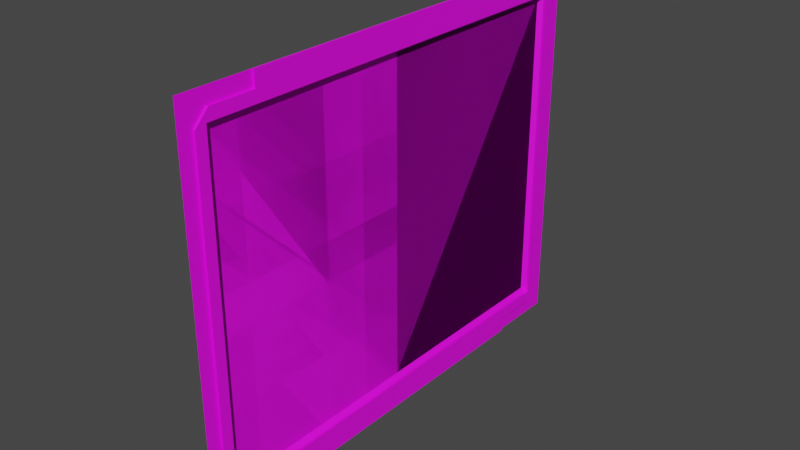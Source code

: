 # Source: screen.blend  (saved by Blender 3.1.7; exported with 4.5.12 LTS)
import bpy
from mathutils import Matrix  # noqa: F401  (used for matrix-valued properties, if any)

bpy.ops.wm.read_factory_settings(use_empty=True)
scene = bpy.context.scene
scene.name = 'Scene'

# ---- collections
col_collection = bpy.data.collections.new('Collection'); scene.collection.children.link(col_collection)

# ---- images (referenced by path relative to the original .blend; pixels are not part of the script)
import os
ASSET_DIR = os.environ.get("B2B_ASSET_DIR", "")  # directory of the original .blend (textures are referenced by path, not embedded)
HERE = os.path.dirname(os.path.abspath(__file__))  # packed textures are extracted next to this script under _unpacked/

def load_image(name, relpath, width, height, colorspace="sRGB"):
    """Load a texture the original file referenced (path relative to the .blend, or extracted next to this script)."""
    p = next((c for c in (os.path.join(HERE, relpath), os.path.join(ASSET_DIR, relpath)) if relpath and os.path.exists(c)), "")
    if p:
        img = bpy.data.images.load(p, check_existing=True)
        img.name = name
    else:  # same state as the original file: an image datablock whose file is absent (Cycles renders it pink)
        img = bpy.data.images.new(name, width, height)
        img.source = "FILE"
        img.filepath = "//" + (relpath or name)
    img.colorspace_settings.name = colorspace
    return img
img_frame_png = load_image('frame.png', 'frame.png', 1024, 1024, 'sRGB')
img_tex_wide_png = load_image('tex-wide.png', 'tex-wide.png', 1024, 1024, 'sRGB')
img_tex_narrow_png = load_image('tex-narrow.png', 'tex-narrow.png', 1024, 1024, 'sRGB')

# ---- materials (node trees are filled in below, after node groups)
mat_frame = bpy.data.materials.new('frame')
mat_frame.use_transparent_shadow = False
mat_screen_wide = bpy.data.materials.new('screen.wide')
mat_screen_wide.use_transparent_shadow = False
mat_screen_narrow = bpy.data.materials.new('screen.narrow')
mat_screen_narrow.use_transparent_shadow = False

# ---- material node trees
mat_frame.use_nodes = True; mat_frame.node_tree.nodes.clear()
_N = mat_frame.node_tree.nodes; _L = mat_frame.node_tree.links
n0 = _N.new('ShaderNodeBsdfPrincipled'); n0.name = 'Principled BSDF'; n0.location = (10, 300)
n0.distribution = 'GGX'
n0.subsurface_method = 'RANDOM_WALK_SKIN'
n0.inputs[3].default_value = 1.45
n0.inputs[27].default_value = (0.0, 0.0, 0.0, 1.0)
n0.inputs[28].default_value = 1.0
n1 = _N.new('ShaderNodeOutputMaterial'); n1.name = 'Material Output'; n1.location = (300, 300)
n2 = _N.new('ShaderNodeTexImage'); n2.name = 'Image Texture'; n2.location = (-280, 275)
n2.image = img_frame_png
_L.new(n0.outputs[0], n1.inputs[0])
_L.new(n2.outputs[0], n0.inputs[0])
n1.is_active_output = True
mat_screen_wide.use_nodes = True; mat_screen_wide.node_tree.nodes.clear()
_N = mat_screen_wide.node_tree.nodes; _L = mat_screen_wide.node_tree.links
n0 = _N.new('ShaderNodeBsdfPrincipled'); n0.name = 'Principled BSDF'; n0.location = (10, 300)
n0.distribution = 'GGX'
n0.subsurface_method = 'RANDOM_WALK_SKIN'
n0.inputs[3].default_value = 1.45
n0.inputs[27].default_value = (0.0, 0.0, 0.0, 1.0)
n0.inputs[28].default_value = 1.0
n1 = _N.new('ShaderNodeOutputMaterial'); n1.name = 'Material Output'; n1.location = (300, 300)
n2 = _N.new('ShaderNodeTexImage'); n2.name = 'Image Texture'; n2.location = (-280, 275)
n2.image = img_tex_wide_png
_L.new(n0.outputs[0], n1.inputs[0])
_L.new(n2.outputs[0], n0.inputs[0])
n1.is_active_output = True
mat_screen_narrow.use_nodes = True; mat_screen_narrow.node_tree.nodes.clear()
_N = mat_screen_narrow.node_tree.nodes; _L = mat_screen_narrow.node_tree.links
n0 = _N.new('ShaderNodeBsdfPrincipled'); n0.name = 'Principled BSDF'; n0.location = (10, 300)
n0.distribution = 'GGX'
n0.subsurface_method = 'RANDOM_WALK_SKIN'
n0.inputs[3].default_value = 1.45
n0.inputs[27].default_value = (0.0, 0.0, 0.0, 1.0)
n0.inputs[28].default_value = 1.0
n1 = _N.new('ShaderNodeOutputMaterial'); n1.name = 'Material Output'; n1.location = (300, 300)
n2 = _N.new('ShaderNodeTexImage'); n2.name = 'Image Texture'; n2.location = (-280, 275)
n2.image = img_tex_narrow_png
_L.new(n0.outputs[0], n1.inputs[0])
_L.new(n2.outputs[0], n0.inputs[0])
n1.is_active_output = True

# ---- world
world_world = bpy.data.worlds.new('World'); scene.world = world_world
world_world.use_nodes = True; world_world.node_tree.nodes.clear()
_N = world_world.node_tree.nodes; _L = world_world.node_tree.links
n0 = _N.new('ShaderNodeOutputWorld'); n0.name = 'World Output'; n0.location = (300, 300)
n1 = _N.new('ShaderNodeBackground'); n1.name = 'Background'; n1.location = (10, 300)
n1.inputs[0].default_value = (0.05088, 0.05088, 0.05088, 1.0)
_L.new(n1.outputs[0], n0.inputs[0])
n0.is_active_output = True
world_world.color = (0.05088, 0.05088, 0.05088)
world_world.use_sun_shadow = False
world_world.sun_shadow_jitter_overblur = 0.0

# ---- meshes
me_plane_001 = bpy.data.meshes.new('Plane.001')
me_plane_001.from_pydata([(1.0, -1.0, 0.003807), (1.0, 1.0, 0.003807), (0.8802, -0.8394, -4.583e-13), (0.8802, 0.8394, -2.182e-11), (0.8958, 0.8603, 0.003807), (0.8958, -0.8603, 0.003807), (-4.768e-07, -0.8603, 0.003807), (-5.96e-07, 0.8394, -2.173e-11), (0.0, -1.0, 0.003807), (-5.96e-07, -0.8394, -1.403e-13), (-5.364e-07, 0.8603, 0.003807), (0.0, 1.0, 0.003807), (0.9131, -0.8835, 0.003807), (0.6977, 1.0, 0.003807), (0.6962, -1.0, 0.003807), (0.9167, 0.8883, 0.003807), (0.9406, -0.8481, 0.003807), (0.9406, 0.858, 0.003807), (0.6962, -0.9212, 0.003807), (0.8838, -0.9212, 0.003807), (0.8902, 0.9218, 0.003807), (0.6977, 0.9218, 0.003807), (-1.0, -1.0, 0.003807), (-1.0, 1.0, 0.003807), (-0.8802, -0.8394, -4.579e-13), (-0.8802, 0.8394, -2.182e-11), (-0.8958, 0.8603, 0.003807), (-0.8958, -0.8603, 0.003807), (4.768e-07, -0.8603, 0.003807), (5.96e-07, 0.8394, -2.173e-11), (7.13e-15, -1.0, 0.003807), (5.96e-07, -0.8394, -1.396e-13), (5.364e-07, 0.8603, 0.003807), (-7.081e-15, 1.0, 0.003807), (-0.9131, -0.8835, 0.003807), (-0.6977, 1.0, 0.003807), (-0.6962, -1.0, 0.003807), (-0.9167, 0.8883, 0.003807), (-0.9406, -0.8481, 0.003807), (-0.9406, 0.858, 0.003807), (-0.6962, -0.9212, 0.003807), (-0.8838, -0.9212, 0.003807), (-0.8902, 0.9218, 0.003807), (-0.6977, 0.9218, 0.003807), (0.8958, -0.8603, 0.00571), (0.8958, 0.8603, 0.00571), (-4.768e-07, -0.8603, 0.00571), (-5.364e-07, 0.8603, 0.00571), (0.6977, 1.0, 0.00571), (-4.267e-17, 1.0, 0.00571), (-4.267e-17, -1.0, 0.00571), (0.9131, -0.8835, 0.00571), (0.6962, -1.0, 0.00571), (0.9167, 0.8883, 0.00571), (0.9406, -0.8481, 0.00571), (0.9406, 0.858, 0.00571), (0.6962, -0.9212, 0.00571), (0.8838, -0.9212, 0.00571), (0.8902, 0.9218, 0.00571), (0.6977, 0.9218, 0.00571), (-0.8958, -0.8603, 0.00571), (-0.8958, 0.8603, 0.00571), (4.768e-07, -0.8603, 0.00571), (5.364e-07, 0.8603, 0.00571), (-0.6977, 1.0, 0.00571), (-7.124e-15, 1.0, 0.00571), (7.087e-15, -1.0, 0.00571), (-0.9131, -0.8835, 0.00571), (-0.6962, -1.0, 0.00571), (-0.9167, 0.8883, 0.00571), (-0.9406, -0.8481, 0.00571), (-0.9406, 0.858, 0.00571), (-0.6962, -0.9212, 0.00571), (-0.8838, -0.9212, 0.00571), (-0.8902, 0.9218, 0.00571), (-0.6977, 0.9218, 0.00571)], [], [(0, 12, 19, 18, 14), (1, 15, 17, 16, 12, 0), (4, 10, 7, 3), (5, 4, 3, 2), (9, 6, 5, 2), (36, 40, 72, 68), (20, 21, 59, 58), (32, 26, 61, 63), (13, 21, 20, 15, 1), (22, 34, 41, 40, 36), (23, 37, 39, 38, 34, 22), (26, 32, 29, 25), (27, 26, 25, 24), (31, 28, 27, 24), (39, 37, 69, 71), (15, 20, 58, 53), (38, 39, 71, 70), (35, 43, 42, 37, 23), (49, 47, 45, 53, 58, 59, 48), (51, 54, 55, 53, 45, 44), (52, 56, 57, 51, 44, 46, 50), (65, 63, 61, 69, 74, 75, 64), (67, 70, 71, 69, 61, 60), (68, 72, 73, 67, 60, 62, 66), (35, 33, 65, 64), (21, 13, 48, 59), (40, 41, 73, 72), (11, 10, 47, 49), (28, 30, 66, 62), (41, 34, 67, 73), (37, 42, 74, 69), (42, 43, 75, 74), (8, 14, 52, 50), (43, 35, 64, 75), (33, 32, 63, 65), (4, 5, 44, 45), (12, 16, 54, 51), (5, 6, 46, 44), (16, 17, 55, 54), (17, 15, 53, 55), (30, 36, 68, 66), (10, 4, 45, 47), (14, 18, 56, 52), (13, 11, 49, 48), (26, 27, 60, 61), (18, 19, 57, 56), (34, 38, 70, 67), (6, 8, 50, 46), (27, 28, 62, 60), (19, 12, 51, 57)])
_uv = me_plane_001.uv_layers.new(name='UVMap')
_uv.uv.foreach_set('vector', [1.0, 0.0, 0.9566, 0.05827, 0.9419, 0.03941, 0.8481, 0.03941, 0.8481, 0.0, 1.0, 1.0, 0.9584, 0.945, 0.9703, 0.9296, 0.9703, 0.07597, 0.9566, 0.05827, 1.0, 0.0, 0.9479, 0.9312, 0.5, 0.9312, 0.5, 0.921, 0.9401, 0.921, 0.9479, 0.06989, 0.9479, 0.9312, 0.9401, 0.921, 0.9401, 0.08033, 0.5, 0.08032, 0.5, 0.06988, 0.9479, 0.06989, 0.9401, 0.08033, 0.8481, 0.0, 0.8481, 0.03941, 0.8481, 0.03941, 0.8481, 0.0, 0.9451, 0.9615, 0.8488, 0.9615, 0.8488, 0.9615, 0.9451, 0.9615, 0.5, 0.9312, 0.9479, 0.9312, 0.9479, 0.9312, 0.5, 0.9312, 0.8488, 1.0, 0.8488, 0.9615, 0.9451, 0.9615, 0.9584, 0.945, 1.0, 1.0, 1.0, 0.0, 0.9566, 0.05827, 0.9419, 0.03941, 0.8481, 0.03941, 0.8481, 0.0, 1.0, 1.0, 0.9584, 0.945, 0.9703, 0.9296, 0.9703, 0.07597, 0.9566, 0.05827, 1.0, 0.0, 0.9479, 0.9312, 0.5, 0.9312, 0.5, 0.921, 0.9401, 0.921, 0.9479, 0.06989, 0.9479, 0.9312, 0.9401, 0.921, 0.9401, 0.08033, 0.5, 0.08032, 0.5, 0.06988, 0.9479, 0.06989, 0.9401, 0.08033, 0.9703, 0.9296, 0.9584, 0.945, 0.9584, 0.945, 0.9703, 0.9296, 0.9584, 0.945, 0.9451, 0.9615, 0.9451, 0.9615, 0.9584, 0.945, 0.9703, 0.07597, 0.9703, 0.9296, 0.9703, 0.9296, 0.9703, 0.07597, 0.8488, 1.0, 0.8488, 0.9615, 0.9451, 0.9615, 0.9584, 0.945, 1.0, 1.0, 0.5, 1.0, 0.5, 0.9312, 0.9479, 0.9312, 0.9584, 0.945, 0.9451, 0.9615, 0.8488, 0.9615, 0.8488, 1.0, 0.9566, 0.05827, 0.9703, 0.07597, 0.9703, 0.9296, 0.9584, 0.945, 0.9479, 0.9312, 0.9479, 0.06989, 0.8481, 0.0, 0.8481, 0.03941, 0.9419, 0.03941, 0.9566, 0.05827, 0.9479, 0.06989, 0.5, 0.06988, 0.5, 0.0, 0.5, 1.0, 0.5, 0.9312, 0.9479, 0.9312, 0.9584, 0.945, 0.9451, 0.9615, 0.8488, 0.9615, 0.8488, 1.0, 0.9566, 0.05827, 0.9703, 0.07597, 0.9703, 0.9296, 0.9584, 0.945, 0.9479, 0.9312, 0.9479, 0.06989, 0.8481, 0.0, 0.8481, 0.03941, 0.9419, 0.03941, 0.9566, 0.05827, 0.9479, 0.06989, 0.5, 0.06988, 0.5, 0.0, 0.0, 0.0, 0.0, 0.0, 0.0, 0.0, 0.0, 0.0, 0.8488, 0.9615, 0.8488, 1.0, 0.8488, 1.0, 0.8488, 0.9615, 0.8481, 0.03941, 0.9419, 0.03941, 0.9419, 0.03941, 0.8481, 0.03941, 0.0, 0.0, 0.0, 0.0, 0.0, 0.0, 0.0, 0.0, 0.0, 0.0, 0.0, 0.0, 0.0, 0.0, 0.0, 0.0, 0.9419, 0.03941, 0.9566, 0.05827, 0.9566, 0.05827, 0.9419, 0.03941, 0.9584, 0.945, 0.9451, 0.9615, 0.9451, 0.9615, 0.9584, 0.945, 0.9451, 0.9615, 0.8488, 0.9615, 0.8488, 0.9615, 0.9451, 0.9615, 0.0, 0.0, 0.0, 0.0, 0.0, 0.0, 0.0, 0.0, 0.8488, 0.9615, 0.8488, 1.0, 0.8488, 1.0, 0.8488, 0.9615, 0.0, 0.0, 0.0, 0.0, 0.0, 0.0, 0.0, 0.0, 0.9479, 0.9312, 0.9479, 0.06989, 0.9479, 0.06989, 0.9479, 0.9312, 0.9566, 0.05827, 0.9703, 0.07597, 0.9703, 0.07597, 0.9566, 0.05827, 0.9479, 0.06989, 0.5, 0.06988, 0.5, 0.06988, 0.9479, 0.06989, 0.9703, 0.07597, 0.9703, 0.9296, 0.9703, 0.9296, 0.9703, 0.07597, 0.9703, 0.9296, 0.9584, 0.945, 0.9584, 0.945, 0.9703, 0.9296, 0.0, 0.0, 0.0, 0.0, 0.0, 0.0, 0.0, 0.0, 0.5, 0.9312, 0.9479, 0.9312, 0.9479, 0.9312, 0.5, 0.9312, 0.8481, 0.0, 0.8481, 0.03941, 0.8481, 0.03941, 0.8481, 0.0, 0.0, 0.0, 0.0, 0.0, 0.0, 0.0, 0.0, 0.0, 0.9479, 0.9312, 0.9479, 0.06989, 0.9479, 0.06989, 0.9479, 0.9312, 0.8481, 0.03941, 0.9419, 0.03941, 0.9419, 0.03941, 0.8481, 0.03941, 0.9566, 0.05827, 0.9703, 0.07597, 0.9703, 0.07597, 0.9566, 0.05827, 0.0, 0.0, 0.0, 0.0, 0.0, 0.0, 0.0, 0.0, 0.9479, 0.06989, 0.5, 0.06988, 0.5, 0.06988, 0.9479, 0.06989, 0.9419, 0.03941, 0.9566, 0.05827, 0.9566, 0.05827, 0.9419, 0.03941])
me_plane_001.materials.append(mat_frame)
me_plane_001.use_remesh_fix_poles = True
me_plane_001.use_remesh_preserve_attributes = False
me_plane_001.update()
me_plane_004 = bpy.data.meshes.new('Plane.004')
me_plane_004.from_pydata([(0.8802, -0.8394, -4.583e-13), (0.8802, 0.8394, -2.182e-11), (-5.96e-07, 0.8394, -2.173e-11), (-5.96e-07, -0.8394, -1.403e-13), (-0.8802, -0.8394, -4.579e-13), (-0.8802, 0.8394, -2.182e-11), (5.96e-07, 0.8394, -2.173e-11), (5.96e-07, -0.8394, -1.396e-13)], [], [(2, 3, 0, 1), (6, 7, 4, 5)])
_uv = me_plane_004.uv_layers.new(name='UVMap')
_uv.uv.foreach_set('vector', [0.5, 0.921, 0.5, 0.08032, 0.9401, 0.08033, 0.9401, 0.921, 0.5, 0.921, 0.5, 0.08032, 0.9401, 0.08033, 0.9401, 0.921])
me_plane_004.materials.append(mat_screen_wide)
me_plane_004.use_remesh_fix_poles = True
me_plane_004.use_remesh_preserve_attributes = False
me_plane_004.update()
me_plane_005 = bpy.data.meshes.new('Plane.005')
me_plane_005.from_pydata([(0.8802, -0.8394, -4.583e-13), (0.8802, 0.8394, -2.182e-11), (-5.96e-07, 0.8394, -2.173e-11), (-5.96e-07, -0.8394, -1.403e-13)], [], [(2, 3, 0, 1)])
_uv = me_plane_005.uv_layers.new(name='UVMap')
_uv.uv.foreach_set('vector', [0.5, 0.921, 0.5, 0.08032, 0.9401, 0.08033, 0.9401, 0.921])
me_plane_005.materials.append(mat_screen_narrow)
me_plane_005.use_remesh_fix_poles = True
me_plane_005.use_remesh_preserve_attributes = False
me_plane_005.update()
me_plane_006 = bpy.data.meshes.new('Plane.006')
me_plane_006.from_pydata([(-0.8802, -0.8394, -4.579e-13), (-0.8802, 0.8394, -2.182e-11), (5.96e-07, 0.8394, -2.173e-11), (5.96e-07, -0.8394, -1.396e-13)], [], [(2, 3, 0, 1)])
_uv = me_plane_006.uv_layers.new(name='UVMap')
_uv.uv.foreach_set('vector', [0.5, 0.921, 0.5, 0.08032, 0.9401, 0.08033, 0.9401, 0.921])
me_plane_006.materials.append(mat_screen_narrow)
me_plane_006.use_remesh_fix_poles = True
me_plane_006.use_remesh_preserve_attributes = False
me_plane_006.update()

# ---- objects
ob_frame = bpy.data.objects.new('frame', me_plane_001)
ob_screen1_full = bpy.data.objects.new('screen1.full', me_plane_004)
ob_screen1_l = bpy.data.objects.new('screen1.L', me_plane_005)
ob_screen1_r = bpy.data.objects.new('screen1.R', me_plane_006)

# ---- transforms, parenting, visibility, modifiers, constraints
ob_frame.location = (-2.674e-08, -1.192e-07, -2.384e-07)
ob_frame.rotation_euler = (-1.571, -4.371e-08, -1.571)
ob_frame.scale = (0.1661, 0.1332, 0.8006)
ob_screen1_full.location = (-2.674e-08, -1.192e-07, -2.384e-07)
ob_screen1_full.rotation_euler = (-1.571, -4.371e-08, -1.571)
ob_screen1_full.scale = (0.1661, 0.1332, 0.8006)
ob_screen1_l.location = (-2.674e-08, -1.192e-07, -2.384e-07)
ob_screen1_l.rotation_euler = (-1.571, -4.371e-08, -1.571)
ob_screen1_l.scale = (0.1661, 0.1332, 0.8006)
ob_screen1_r.location = (-2.674e-08, -1.192e-07, -3.048e-07)
ob_screen1_r.rotation_euler = (-1.571, -4.371e-08, -1.571)
ob_screen1_r.scale = (0.1661, 0.1332, 0.8006)

# ---- collection membership
col_collection.objects.link(ob_frame)
col_collection.objects.link(ob_screen1_full)
col_collection.objects.link(ob_screen1_l)
col_collection.objects.link(ob_screen1_r)

# ---- scene / render settings (as saved in the file)
scene.frame_start = 1; scene.frame_end = 250; scene.frame_set(1)
scene.render.engine = 'BLENDER_EEVEE_NEXT'
scene.cycles.sampling_pattern = 'TABULATED_SOBOL'
scene.cycles.use_light_tree = False
scene.view_settings.view_transform = 'Filmic'
bpy.context.view_layer.update()

# ---- added for rendering (the .blend has no active camera and no usable light): camera, sun
cam_auto = bpy.data.cameras.new('AutoCamera')
cam_auto.lens = 50.0
cam_auto.sensor_width = 36.0
cam_auto.clip_end = 1000.0
ob_auto_camera = bpy.data.objects.new('AutoCamera', cam_auto)
scene.collection.objects.link(ob_auto_camera)
ob_auto_camera.location = (0.396388, -0.472922, 0.315281)
ob_auto_camera.rotation_euler = (1.09748, -7.21219e-08, 0.694738)
scene.camera = ob_auto_camera
light_auto_sun = bpy.data.lights.new('AutoSun', 'SUN')
light_auto_sun.energy = 3.0
light_auto_sun.angle = 0.0523599
ob_auto_sun = bpy.data.objects.new('AutoSun', light_auto_sun)
scene.collection.objects.link(ob_auto_sun)
ob_auto_sun.rotation_euler = (0.872665, 0.174533, 0.523599)
bpy.context.view_layer.update()
